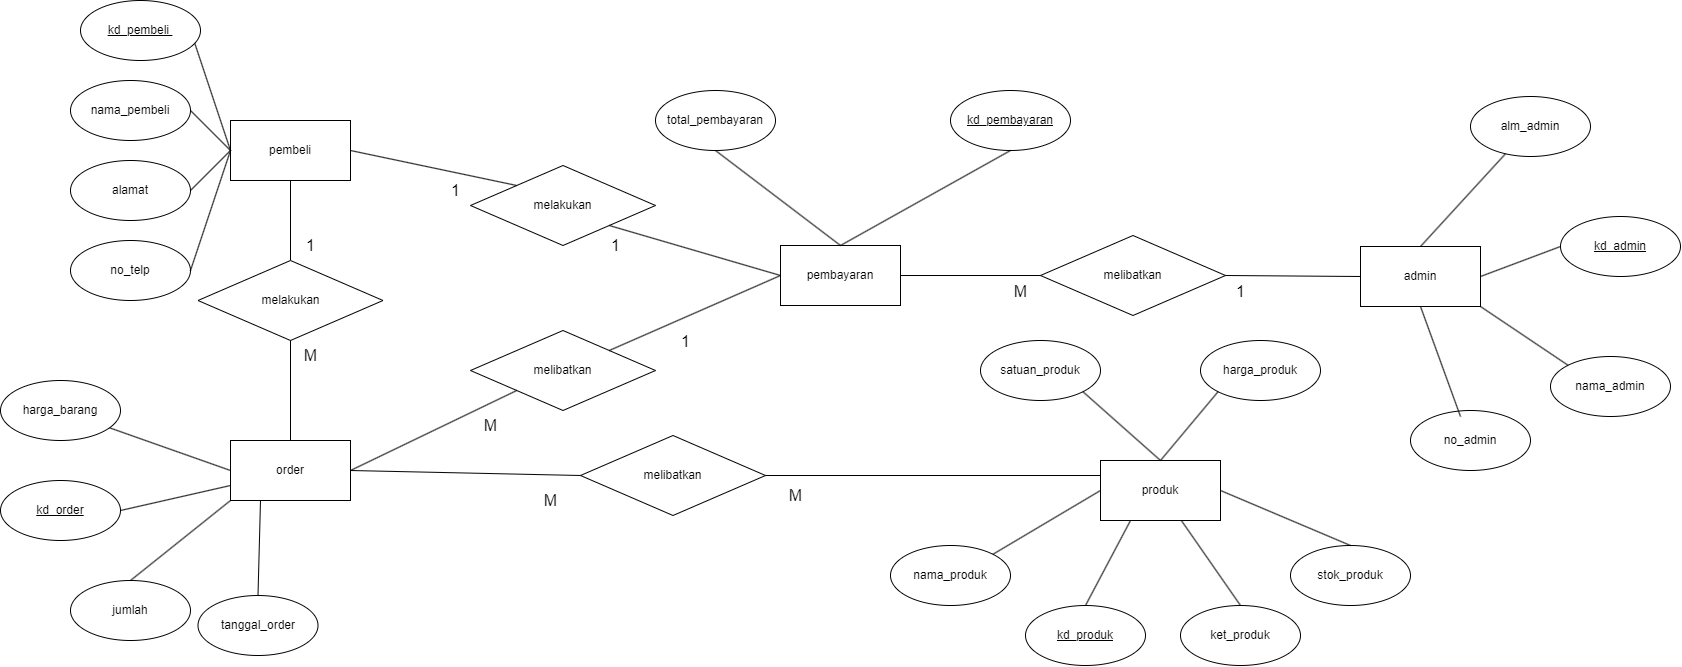

The diagram above was exported from draw.io. Its source (the exported page's mxGraphModel, read from the mxfile embedded in the PNG):
<mxGraphModel dx="2485" dy="1930" grid="1" gridSize="10" guides="1" tooltips="1" connect="1" arrows="1" fold="1" page="1" pageScale="1" pageWidth="850" pageHeight="1100" math="0" shadow="0">
  <root>
    <mxCell id="0" />
    <mxCell id="1" parent="0" />
    <mxCell id="RvvyTXrOWbj133qnl9rE-11" value="pembeli" style="rounded=0;whiteSpace=wrap;html=1;" parent="1" vertex="1">
      <mxGeometry x="2060" y="170" width="120" height="60" as="geometry" />
    </mxCell>
    <mxCell id="RvvyTXrOWbj133qnl9rE-12" value="nama_pembeli" style="ellipse;whiteSpace=wrap;html=1;" parent="1" vertex="1">
      <mxGeometry x="1900" y="130" width="120" height="60" as="geometry" />
    </mxCell>
    <mxCell id="RvvyTXrOWbj133qnl9rE-13" value="alamat" style="ellipse;whiteSpace=wrap;html=1;" parent="1" vertex="1">
      <mxGeometry x="1900" y="210" width="120" height="60" as="geometry" />
    </mxCell>
    <mxCell id="RvvyTXrOWbj133qnl9rE-14" value="no_telp" style="ellipse;whiteSpace=wrap;html=1;" parent="1" vertex="1">
      <mxGeometry x="1900" y="290" width="120" height="60" as="geometry" />
    </mxCell>
    <mxCell id="RvvyTXrOWbj133qnl9rE-15" value="" style="endArrow=none;html=1;rounded=0;exitX=0.5;exitY=1;exitDx=0;exitDy=0;entryX=0.5;entryY=0;entryDx=0;entryDy=0;" parent="1" source="RvvyTXrOWbj133qnl9rE-11" target="RvvyTXrOWbj133qnl9rE-22" edge="1">
      <mxGeometry width="50" height="50" relative="1" as="geometry">
        <mxPoint x="2400" y="440" as="sourcePoint" />
        <mxPoint x="2120" y="330" as="targetPoint" />
      </mxGeometry>
    </mxCell>
    <mxCell id="RvvyTXrOWbj133qnl9rE-16" value="" style="endArrow=none;html=1;rounded=0;exitX=1;exitY=0.5;exitDx=0;exitDy=0;entryX=0;entryY=0.5;entryDx=0;entryDy=0;" parent="1" target="RvvyTXrOWbj133qnl9rE-11" edge="1">
      <mxGeometry width="50" height="50" relative="1" as="geometry">
        <mxPoint x="2020" y="80" as="sourcePoint" />
        <mxPoint x="2110" y="70" as="targetPoint" />
      </mxGeometry>
    </mxCell>
    <mxCell id="RvvyTXrOWbj133qnl9rE-17" value="" style="endArrow=none;html=1;rounded=0;exitX=1;exitY=0.5;exitDx=0;exitDy=0;entryX=0;entryY=0.5;entryDx=0;entryDy=0;" parent="1" source="RvvyTXrOWbj133qnl9rE-12" target="RvvyTXrOWbj133qnl9rE-11" edge="1">
      <mxGeometry width="50" height="50" relative="1" as="geometry">
        <mxPoint x="2060" y="130" as="sourcePoint" />
        <mxPoint x="2110" y="80" as="targetPoint" />
      </mxGeometry>
    </mxCell>
    <mxCell id="RvvyTXrOWbj133qnl9rE-18" value="" style="endArrow=none;html=1;rounded=0;exitX=1;exitY=0.5;exitDx=0;exitDy=0;entryX=0;entryY=0.5;entryDx=0;entryDy=0;" parent="1" source="RvvyTXrOWbj133qnl9rE-13" target="RvvyTXrOWbj133qnl9rE-11" edge="1">
      <mxGeometry width="50" height="50" relative="1" as="geometry">
        <mxPoint x="2370" y="250" as="sourcePoint" />
        <mxPoint x="2420" y="200" as="targetPoint" />
      </mxGeometry>
    </mxCell>
    <mxCell id="RvvyTXrOWbj133qnl9rE-19" value="" style="endArrow=none;html=1;rounded=0;entryX=0;entryY=0.5;entryDx=0;entryDy=0;exitX=1;exitY=0.5;exitDx=0;exitDy=0;" parent="1" source="RvvyTXrOWbj133qnl9rE-14" target="RvvyTXrOWbj133qnl9rE-11" edge="1">
      <mxGeometry width="50" height="50" relative="1" as="geometry">
        <mxPoint x="2040" y="340" as="sourcePoint" />
        <mxPoint x="2090" y="290" as="targetPoint" />
      </mxGeometry>
    </mxCell>
    <mxCell id="RvvyTXrOWbj133qnl9rE-20" value="1" style="text;html=1;align=center;verticalAlign=middle;resizable=0;points=[];autosize=1;strokeColor=none;fillColor=none;fontSize=16;" parent="1" vertex="1">
      <mxGeometry x="2125" y="280" width="30" height="30" as="geometry" />
    </mxCell>
    <mxCell id="RvvyTXrOWbj133qnl9rE-21" value="&lt;u&gt;kd_pembeli&amp;nbsp;&lt;/u&gt;" style="ellipse;whiteSpace=wrap;html=1;" parent="1" vertex="1">
      <mxGeometry x="1910" y="50" width="120" height="60" as="geometry" />
    </mxCell>
    <mxCell id="RvvyTXrOWbj133qnl9rE-22" value="melakukan" style="rhombus;whiteSpace=wrap;html=1;" parent="1" vertex="1">
      <mxGeometry x="2027.5" y="310" width="185" height="80" as="geometry" />
    </mxCell>
    <mxCell id="RvvyTXrOWbj133qnl9rE-23" value="order" style="rounded=0;whiteSpace=wrap;html=1;" parent="1" vertex="1">
      <mxGeometry x="2060" y="490" width="120" height="60" as="geometry" />
    </mxCell>
    <mxCell id="RvvyTXrOWbj133qnl9rE-25" value="" style="endArrow=none;html=1;rounded=0;exitX=0.5;exitY=0;exitDx=0;exitDy=0;entryX=0.5;entryY=1;entryDx=0;entryDy=0;" parent="1" source="RvvyTXrOWbj133qnl9rE-23" edge="1" target="RvvyTXrOWbj133qnl9rE-22">
      <mxGeometry width="50" height="50" relative="1" as="geometry">
        <mxPoint x="2070" y="470" as="sourcePoint" />
        <mxPoint x="2120" y="420" as="targetPoint" />
      </mxGeometry>
    </mxCell>
    <mxCell id="RvvyTXrOWbj133qnl9rE-30" value="&lt;u&gt;kd_order&lt;/u&gt;" style="ellipse;whiteSpace=wrap;html=1;" parent="1" vertex="1">
      <mxGeometry x="1830" y="530" width="120" height="60" as="geometry" />
    </mxCell>
    <mxCell id="RvvyTXrOWbj133qnl9rE-31" value="jumlah" style="ellipse;whiteSpace=wrap;html=1;" parent="1" vertex="1">
      <mxGeometry x="1900" y="630" width="120" height="60" as="geometry" />
    </mxCell>
    <mxCell id="RvvyTXrOWbj133qnl9rE-32" value="tanggal_order" style="ellipse;whiteSpace=wrap;html=1;" parent="1" vertex="1">
      <mxGeometry x="2027.5" y="645" width="120" height="60" as="geometry" />
    </mxCell>
    <mxCell id="RvvyTXrOWbj133qnl9rE-33" value="harga_barang" style="ellipse;whiteSpace=wrap;html=1;" parent="1" vertex="1">
      <mxGeometry x="1830" y="430" width="120" height="60" as="geometry" />
    </mxCell>
    <mxCell id="RvvyTXrOWbj133qnl9rE-34" value="" style="endArrow=none;html=1;rounded=0;entryX=0;entryY=0.5;entryDx=0;entryDy=0;" parent="1" source="RvvyTXrOWbj133qnl9rE-33" target="RvvyTXrOWbj133qnl9rE-23" edge="1">
      <mxGeometry width="50" height="50" relative="1" as="geometry">
        <mxPoint x="1960" y="520" as="sourcePoint" />
        <mxPoint x="2010" y="470" as="targetPoint" />
      </mxGeometry>
    </mxCell>
    <mxCell id="RvvyTXrOWbj133qnl9rE-35" value="" style="endArrow=none;html=1;rounded=0;exitX=1;exitY=0.5;exitDx=0;exitDy=0;entryX=0;entryY=0.75;entryDx=0;entryDy=0;" parent="1" source="RvvyTXrOWbj133qnl9rE-30" target="RvvyTXrOWbj133qnl9rE-23" edge="1">
      <mxGeometry width="50" height="50" relative="1" as="geometry">
        <mxPoint x="2230" y="580" as="sourcePoint" />
        <mxPoint x="2280" y="530" as="targetPoint" />
      </mxGeometry>
    </mxCell>
    <mxCell id="RvvyTXrOWbj133qnl9rE-36" value="" style="endArrow=none;html=1;rounded=0;exitX=0.5;exitY=0;exitDx=0;exitDy=0;entryX=0;entryY=1;entryDx=0;entryDy=0;" parent="1" source="RvvyTXrOWbj133qnl9rE-31" target="RvvyTXrOWbj133qnl9rE-23" edge="1">
      <mxGeometry width="50" height="50" relative="1" as="geometry">
        <mxPoint x="2230" y="580" as="sourcePoint" />
        <mxPoint x="2280" y="530" as="targetPoint" />
      </mxGeometry>
    </mxCell>
    <mxCell id="RvvyTXrOWbj133qnl9rE-37" value="" style="endArrow=none;html=1;rounded=0;exitX=0.25;exitY=1;exitDx=0;exitDy=0;entryX=0.5;entryY=0;entryDx=0;entryDy=0;" parent="1" source="RvvyTXrOWbj133qnl9rE-23" target="RvvyTXrOWbj133qnl9rE-32" edge="1">
      <mxGeometry width="50" height="50" relative="1" as="geometry">
        <mxPoint x="2230" y="580" as="sourcePoint" />
        <mxPoint x="2280" y="530" as="targetPoint" />
      </mxGeometry>
    </mxCell>
    <mxCell id="RvvyTXrOWbj133qnl9rE-38" value="melibatkan" style="rhombus;whiteSpace=wrap;html=1;" parent="1" vertex="1">
      <mxGeometry x="2300" y="380" width="185" height="80" as="geometry" />
    </mxCell>
    <mxCell id="RvvyTXrOWbj133qnl9rE-39" value="melakukan" style="rhombus;whiteSpace=wrap;html=1;" parent="1" vertex="1">
      <mxGeometry x="2300" y="215" width="185" height="80" as="geometry" />
    </mxCell>
    <mxCell id="RvvyTXrOWbj133qnl9rE-40" value="" style="endArrow=none;html=1;rounded=0;exitX=1;exitY=0.5;exitDx=0;exitDy=0;entryX=0;entryY=1;entryDx=0;entryDy=0;" parent="1" source="RvvyTXrOWbj133qnl9rE-23" target="RvvyTXrOWbj133qnl9rE-38" edge="1">
      <mxGeometry width="50" height="50" relative="1" as="geometry">
        <mxPoint x="2290" y="660" as="sourcePoint" />
        <mxPoint x="2340" y="610" as="targetPoint" />
      </mxGeometry>
    </mxCell>
    <mxCell id="RvvyTXrOWbj133qnl9rE-41" value="" style="endArrow=none;html=1;rounded=0;exitX=1;exitY=0.5;exitDx=0;exitDy=0;entryX=0;entryY=0;entryDx=0;entryDy=0;" parent="1" source="RvvyTXrOWbj133qnl9rE-11" target="RvvyTXrOWbj133qnl9rE-39" edge="1">
      <mxGeometry width="50" height="50" relative="1" as="geometry">
        <mxPoint x="2210" y="190" as="sourcePoint" />
        <mxPoint x="2260" y="140" as="targetPoint" />
      </mxGeometry>
    </mxCell>
    <mxCell id="RvvyTXrOWbj133qnl9rE-42" value="pembayaran" style="rounded=0;whiteSpace=wrap;html=1;" parent="1" vertex="1">
      <mxGeometry x="2610" y="295" width="120" height="60" as="geometry" />
    </mxCell>
    <mxCell id="RvvyTXrOWbj133qnl9rE-43" value="" style="endArrow=none;html=1;rounded=0;exitX=1;exitY=0;exitDx=0;exitDy=0;entryX=0;entryY=0.5;entryDx=0;entryDy=0;" parent="1" source="RvvyTXrOWbj133qnl9rE-38" target="RvvyTXrOWbj133qnl9rE-42" edge="1">
      <mxGeometry width="50" height="50" relative="1" as="geometry">
        <mxPoint x="2560" y="520" as="sourcePoint" />
        <mxPoint x="2610" y="470" as="targetPoint" />
      </mxGeometry>
    </mxCell>
    <mxCell id="RvvyTXrOWbj133qnl9rE-44" value="" style="endArrow=none;html=1;rounded=0;exitX=1;exitY=1;exitDx=0;exitDy=0;entryX=0;entryY=0.5;entryDx=0;entryDy=0;" parent="1" source="RvvyTXrOWbj133qnl9rE-39" target="RvvyTXrOWbj133qnl9rE-42" edge="1">
      <mxGeometry width="50" height="50" relative="1" as="geometry">
        <mxPoint x="2640" y="360" as="sourcePoint" />
        <mxPoint x="2690" y="310" as="targetPoint" />
      </mxGeometry>
    </mxCell>
    <mxCell id="RvvyTXrOWbj133qnl9rE-45" value="&lt;u&gt;kd_pembayaran&lt;/u&gt;" style="ellipse;whiteSpace=wrap;html=1;" parent="1" vertex="1">
      <mxGeometry x="2780" y="140" width="120" height="60" as="geometry" />
    </mxCell>
    <mxCell id="RvvyTXrOWbj133qnl9rE-47" value="total_pembayaran" style="ellipse;whiteSpace=wrap;html=1;" parent="1" vertex="1">
      <mxGeometry x="2485" y="140" width="120" height="60" as="geometry" />
    </mxCell>
    <mxCell id="RvvyTXrOWbj133qnl9rE-48" value="melibatkan" style="rhombus;whiteSpace=wrap;html=1;" parent="1" vertex="1">
      <mxGeometry x="2870" y="285" width="185" height="80" as="geometry" />
    </mxCell>
    <mxCell id="RvvyTXrOWbj133qnl9rE-49" value="admin" style="rounded=0;whiteSpace=wrap;html=1;" parent="1" vertex="1">
      <mxGeometry x="3190" y="296" width="120" height="60" as="geometry" />
    </mxCell>
    <mxCell id="RvvyTXrOWbj133qnl9rE-50" value="&lt;u&gt;kd_admin&lt;/u&gt;" style="ellipse;whiteSpace=wrap;html=1;" parent="1" vertex="1">
      <mxGeometry x="3390" y="266" width="120" height="60" as="geometry" />
    </mxCell>
    <mxCell id="RvvyTXrOWbj133qnl9rE-51" value="alm_admin" style="ellipse;whiteSpace=wrap;html=1;" parent="1" vertex="1">
      <mxGeometry x="3300" y="146" width="120" height="60" as="geometry" />
    </mxCell>
    <mxCell id="RvvyTXrOWbj133qnl9rE-52" value="nama_admin" style="ellipse;whiteSpace=wrap;html=1;" parent="1" vertex="1">
      <mxGeometry x="3380" y="406" width="120" height="60" as="geometry" />
    </mxCell>
    <mxCell id="RvvyTXrOWbj133qnl9rE-53" value="no_admin" style="ellipse;whiteSpace=wrap;html=1;" parent="1" vertex="1">
      <mxGeometry x="3240" y="460" width="120" height="60" as="geometry" />
    </mxCell>
    <mxCell id="RvvyTXrOWbj133qnl9rE-54" value="" style="endArrow=none;html=1;rounded=0;exitX=0.5;exitY=0;exitDx=0;exitDy=0;" parent="1" source="RvvyTXrOWbj133qnl9rE-49" target="RvvyTXrOWbj133qnl9rE-51" edge="1">
      <mxGeometry width="50" height="50" relative="1" as="geometry">
        <mxPoint x="3170" y="226" as="sourcePoint" />
        <mxPoint x="3220" y="176" as="targetPoint" />
      </mxGeometry>
    </mxCell>
    <mxCell id="RvvyTXrOWbj133qnl9rE-55" value="" style="endArrow=none;html=1;rounded=0;entryX=0;entryY=0.5;entryDx=0;entryDy=0;exitX=1;exitY=0.5;exitDx=0;exitDy=0;" parent="1" source="RvvyTXrOWbj133qnl9rE-49" target="RvvyTXrOWbj133qnl9rE-50" edge="1">
      <mxGeometry width="50" height="50" relative="1" as="geometry">
        <mxPoint x="3100" y="456" as="sourcePoint" />
        <mxPoint x="3150" y="406" as="targetPoint" />
      </mxGeometry>
    </mxCell>
    <mxCell id="RvvyTXrOWbj133qnl9rE-56" value="" style="endArrow=none;html=1;rounded=0;entryX=0;entryY=0;entryDx=0;entryDy=0;exitX=1;exitY=1;exitDx=0;exitDy=0;" parent="1" source="RvvyTXrOWbj133qnl9rE-49" target="RvvyTXrOWbj133qnl9rE-52" edge="1">
      <mxGeometry width="50" height="50" relative="1" as="geometry">
        <mxPoint x="3150" y="476" as="sourcePoint" />
        <mxPoint x="3200" y="426" as="targetPoint" />
      </mxGeometry>
    </mxCell>
    <mxCell id="RvvyTXrOWbj133qnl9rE-57" value="" style="endArrow=none;html=1;rounded=0;entryX=0.5;entryY=1;entryDx=0;entryDy=0;exitX=0.5;exitY=0;exitDx=0;exitDy=0;" parent="1" target="RvvyTXrOWbj133qnl9rE-49" edge="1">
      <mxGeometry width="50" height="50" relative="1" as="geometry">
        <mxPoint x="3290" y="466.0000000000002" as="sourcePoint" />
        <mxPoint x="3200" y="426" as="targetPoint" />
      </mxGeometry>
    </mxCell>
    <mxCell id="RvvyTXrOWbj133qnl9rE-58" value="melibatkan" style="rhombus;whiteSpace=wrap;html=1;" parent="1" vertex="1">
      <mxGeometry x="2410" y="485" width="185" height="80" as="geometry" />
    </mxCell>
    <mxCell id="RvvyTXrOWbj133qnl9rE-59" value="produk" style="rounded=0;whiteSpace=wrap;html=1;" parent="1" vertex="1">
      <mxGeometry x="2930" y="510" width="120" height="60" as="geometry" />
    </mxCell>
    <mxCell id="RvvyTXrOWbj133qnl9rE-63" value="&lt;u&gt;kd_produk&lt;/u&gt;" style="ellipse;whiteSpace=wrap;html=1;" parent="1" vertex="1">
      <mxGeometry x="2855" y="655" width="120" height="60" as="geometry" />
    </mxCell>
    <mxCell id="RvvyTXrOWbj133qnl9rE-69" value="ket_produk" style="ellipse;whiteSpace=wrap;html=1;" parent="1" vertex="1">
      <mxGeometry x="3010" y="655" width="120" height="60" as="geometry" />
    </mxCell>
    <mxCell id="RvvyTXrOWbj133qnl9rE-70" value="stok_produk" style="ellipse;whiteSpace=wrap;html=1;" parent="1" vertex="1">
      <mxGeometry x="3120" y="595" width="120" height="60" as="geometry" />
    </mxCell>
    <mxCell id="RvvyTXrOWbj133qnl9rE-71" value="nama_produk" style="ellipse;whiteSpace=wrap;html=1;" parent="1" vertex="1">
      <mxGeometry x="2720" y="595" width="120" height="60" as="geometry" />
    </mxCell>
    <mxCell id="RvvyTXrOWbj133qnl9rE-75" value="" style="endArrow=none;html=1;rounded=0;entryX=0;entryY=0.5;entryDx=0;entryDy=0;exitX=1;exitY=0;exitDx=0;exitDy=0;" parent="1" source="RvvyTXrOWbj133qnl9rE-71" target="RvvyTXrOWbj133qnl9rE-59" edge="1">
      <mxGeometry width="50" height="50" relative="1" as="geometry">
        <mxPoint x="2820" y="575" as="sourcePoint" />
        <mxPoint x="2870" y="525" as="targetPoint" />
      </mxGeometry>
    </mxCell>
    <mxCell id="RvvyTXrOWbj133qnl9rE-76" value="" style="endArrow=none;html=1;rounded=0;entryX=0.25;entryY=1;entryDx=0;entryDy=0;exitX=0.5;exitY=0;exitDx=0;exitDy=0;" parent="1" source="RvvyTXrOWbj133qnl9rE-63" target="RvvyTXrOWbj133qnl9rE-59" edge="1">
      <mxGeometry width="50" height="50" relative="1" as="geometry">
        <mxPoint x="2920" y="835" as="sourcePoint" />
        <mxPoint x="2970" y="785" as="targetPoint" />
      </mxGeometry>
    </mxCell>
    <mxCell id="RvvyTXrOWbj133qnl9rE-77" value="" style="endArrow=none;html=1;rounded=0;exitX=0.5;exitY=0;exitDx=0;exitDy=0;" parent="1" source="RvvyTXrOWbj133qnl9rE-69" target="RvvyTXrOWbj133qnl9rE-59" edge="1">
      <mxGeometry width="50" height="50" relative="1" as="geometry">
        <mxPoint x="3100" y="835" as="sourcePoint" />
        <mxPoint x="3150" y="785" as="targetPoint" />
      </mxGeometry>
    </mxCell>
    <mxCell id="RvvyTXrOWbj133qnl9rE-78" value="" style="endArrow=none;html=1;rounded=0;exitX=1;exitY=0.5;exitDx=0;exitDy=0;entryX=0.5;entryY=0;entryDx=0;entryDy=0;" parent="1" source="RvvyTXrOWbj133qnl9rE-59" target="RvvyTXrOWbj133qnl9rE-70" edge="1">
      <mxGeometry width="50" height="50" relative="1" as="geometry">
        <mxPoint x="3250" y="845" as="sourcePoint" />
        <mxPoint x="3300" y="795" as="targetPoint" />
      </mxGeometry>
    </mxCell>
    <mxCell id="RvvyTXrOWbj133qnl9rE-79" value="" style="endArrow=none;html=1;rounded=0;exitX=1;exitY=0.5;exitDx=0;exitDy=0;entryX=0;entryY=0.5;entryDx=0;entryDy=0;" parent="1" source="RvvyTXrOWbj133qnl9rE-42" target="RvvyTXrOWbj133qnl9rE-48" edge="1">
      <mxGeometry width="50" height="50" relative="1" as="geometry">
        <mxPoint x="2740" y="440" as="sourcePoint" />
        <mxPoint x="2790" y="390" as="targetPoint" />
      </mxGeometry>
    </mxCell>
    <mxCell id="RvvyTXrOWbj133qnl9rE-80" value="" style="endArrow=none;html=1;rounded=0;exitX=1;exitY=0.5;exitDx=0;exitDy=0;entryX=0;entryY=0.5;entryDx=0;entryDy=0;" parent="1" source="RvvyTXrOWbj133qnl9rE-48" target="RvvyTXrOWbj133qnl9rE-49" edge="1">
      <mxGeometry width="50" height="50" relative="1" as="geometry">
        <mxPoint x="3140" y="290" as="sourcePoint" />
        <mxPoint x="3190" y="240" as="targetPoint" />
      </mxGeometry>
    </mxCell>
    <mxCell id="RvvyTXrOWbj133qnl9rE-81" value="harga_produk" style="ellipse;whiteSpace=wrap;html=1;align=center;" parent="1" vertex="1">
      <mxGeometry x="3030" y="390" width="120" height="60" as="geometry" />
    </mxCell>
    <mxCell id="RvvyTXrOWbj133qnl9rE-82" value="satuan_produk" style="ellipse;whiteSpace=wrap;html=1;" parent="1" vertex="1">
      <mxGeometry x="2810" y="390" width="120" height="60" as="geometry" />
    </mxCell>
    <mxCell id="RvvyTXrOWbj133qnl9rE-83" value="" style="endArrow=none;html=1;rounded=0;exitX=0.5;exitY=0;exitDx=0;exitDy=0;entryX=0;entryY=1;entryDx=0;entryDy=0;" parent="1" source="RvvyTXrOWbj133qnl9rE-59" target="RvvyTXrOWbj133qnl9rE-81" edge="1">
      <mxGeometry width="50" height="50" relative="1" as="geometry">
        <mxPoint x="2970" y="500" as="sourcePoint" />
        <mxPoint x="3020" y="450" as="targetPoint" />
      </mxGeometry>
    </mxCell>
    <mxCell id="RvvyTXrOWbj133qnl9rE-84" value="" style="endArrow=none;html=1;rounded=0;entryX=0.5;entryY=0;entryDx=0;entryDy=0;exitX=1;exitY=1;exitDx=0;exitDy=0;" parent="1" source="RvvyTXrOWbj133qnl9rE-82" target="RvvyTXrOWbj133qnl9rE-59" edge="1">
      <mxGeometry width="50" height="50" relative="1" as="geometry">
        <mxPoint x="2890" y="560" as="sourcePoint" />
        <mxPoint x="2940" y="510" as="targetPoint" />
      </mxGeometry>
    </mxCell>
    <mxCell id="RvvyTXrOWbj133qnl9rE-85" value="" style="endArrow=none;html=1;rounded=0;exitX=1;exitY=0.5;exitDx=0;exitDy=0;entryX=0;entryY=0.5;entryDx=0;entryDy=0;" parent="1" source="RvvyTXrOWbj133qnl9rE-23" target="RvvyTXrOWbj133qnl9rE-58" edge="1">
      <mxGeometry width="50" height="50" relative="1" as="geometry">
        <mxPoint x="2390" y="730" as="sourcePoint" />
        <mxPoint x="2440" y="680" as="targetPoint" />
      </mxGeometry>
    </mxCell>
    <mxCell id="ki5Np_IC7oVKkyTOCwO--1" value="" style="endArrow=none;html=1;rounded=0;entryX=0.5;entryY=1;entryDx=0;entryDy=0;exitX=0.5;exitY=0;exitDx=0;exitDy=0;" edge="1" parent="1" source="RvvyTXrOWbj133qnl9rE-42" target="RvvyTXrOWbj133qnl9rE-45">
      <mxGeometry width="50" height="50" relative="1" as="geometry">
        <mxPoint x="2680" y="250" as="sourcePoint" />
        <mxPoint x="2730" y="200" as="targetPoint" />
      </mxGeometry>
    </mxCell>
    <mxCell id="ki5Np_IC7oVKkyTOCwO--2" value="" style="endArrow=none;html=1;rounded=0;exitX=0.5;exitY=1;exitDx=0;exitDy=0;entryX=0.5;entryY=0;entryDx=0;entryDy=0;" edge="1" parent="1" source="RvvyTXrOWbj133qnl9rE-47" target="RvvyTXrOWbj133qnl9rE-42">
      <mxGeometry width="50" height="50" relative="1" as="geometry">
        <mxPoint x="2640" y="240" as="sourcePoint" />
        <mxPoint x="2690" y="190" as="targetPoint" />
      </mxGeometry>
    </mxCell>
    <mxCell id="ki5Np_IC7oVKkyTOCwO--3" value="" style="endArrow=none;html=1;rounded=0;exitX=1;exitY=0.5;exitDx=0;exitDy=0;entryX=0;entryY=0.25;entryDx=0;entryDy=0;" edge="1" parent="1" source="RvvyTXrOWbj133qnl9rE-58" target="RvvyTXrOWbj133qnl9rE-59">
      <mxGeometry width="50" height="50" relative="1" as="geometry">
        <mxPoint x="2780" y="550" as="sourcePoint" />
        <mxPoint x="2830" y="500" as="targetPoint" />
      </mxGeometry>
    </mxCell>
    <mxCell id="ki5Np_IC7oVKkyTOCwO--4" value="M" style="text;html=1;align=center;verticalAlign=middle;resizable=0;points=[];autosize=1;strokeColor=none;fillColor=none;fontSize=16;" vertex="1" parent="1">
      <mxGeometry x="2120" y="390" width="40" height="30" as="geometry" />
    </mxCell>
    <mxCell id="ki5Np_IC7oVKkyTOCwO--5" value="M" style="text;html=1;align=center;verticalAlign=middle;resizable=0;points=[];autosize=1;strokeColor=none;fillColor=none;fontSize=16;" vertex="1" parent="1">
      <mxGeometry x="2360" y="535" width="40" height="30" as="geometry" />
    </mxCell>
    <mxCell id="ki5Np_IC7oVKkyTOCwO--6" value="M" style="text;html=1;align=center;verticalAlign=middle;resizable=0;points=[];autosize=1;strokeColor=none;fillColor=none;fontSize=16;" vertex="1" parent="1">
      <mxGeometry x="2605" y="530" width="40" height="30" as="geometry" />
    </mxCell>
    <mxCell id="ki5Np_IC7oVKkyTOCwO--7" value="M" style="text;html=1;align=center;verticalAlign=middle;resizable=0;points=[];autosize=1;strokeColor=none;fillColor=none;fontSize=16;" vertex="1" parent="1">
      <mxGeometry x="2300" y="460" width="40" height="30" as="geometry" />
    </mxCell>
    <mxCell id="ki5Np_IC7oVKkyTOCwO--8" value="1" style="text;html=1;align=center;verticalAlign=middle;resizable=0;points=[];autosize=1;strokeColor=none;fillColor=none;fontSize=16;" vertex="1" parent="1">
      <mxGeometry x="2500" y="376" width="30" height="30" as="geometry" />
    </mxCell>
    <mxCell id="ki5Np_IC7oVKkyTOCwO--9" value="1" style="text;html=1;align=center;verticalAlign=middle;resizable=0;points=[];autosize=1;strokeColor=none;fillColor=none;fontSize=16;" vertex="1" parent="1">
      <mxGeometry x="2270" y="225" width="30" height="30" as="geometry" />
    </mxCell>
    <mxCell id="ki5Np_IC7oVKkyTOCwO--10" value="1" style="text;html=1;align=center;verticalAlign=middle;resizable=0;points=[];autosize=1;strokeColor=none;fillColor=none;fontSize=16;" vertex="1" parent="1">
      <mxGeometry x="2430" y="280" width="30" height="30" as="geometry" />
    </mxCell>
    <mxCell id="ki5Np_IC7oVKkyTOCwO--11" value="M" style="text;html=1;align=center;verticalAlign=middle;resizable=0;points=[];autosize=1;strokeColor=none;fillColor=none;fontSize=16;" vertex="1" parent="1">
      <mxGeometry x="2830" y="326" width="40" height="30" as="geometry" />
    </mxCell>
    <mxCell id="ki5Np_IC7oVKkyTOCwO--12" value="1" style="text;html=1;align=center;verticalAlign=middle;resizable=0;points=[];autosize=1;strokeColor=none;fillColor=none;fontSize=16;" vertex="1" parent="1">
      <mxGeometry x="3055" y="326" width="30" height="30" as="geometry" />
    </mxCell>
  </root>
</mxGraphModel>